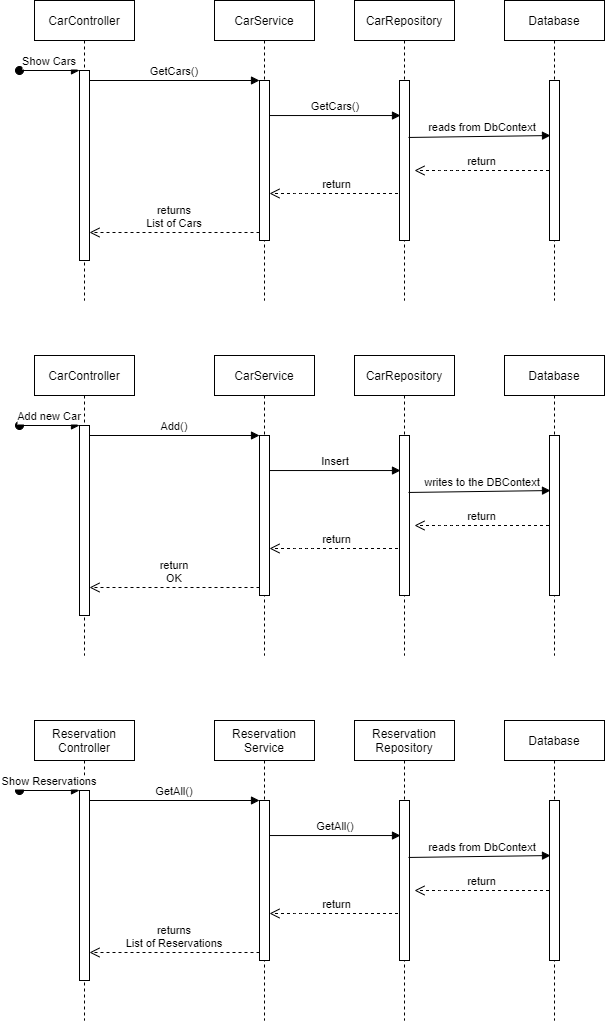

The diagram above was exported from draw.io. Its source (the exported page's mxGraphModel, read from the mxfile embedded in the PNG):
<mxGraphModel dx="1106" dy="790" grid="1" gridSize="10" guides="1" tooltips="1" connect="1" arrows="1" fold="1" page="1" pageScale="1" pageWidth="827" pageHeight="1169" math="0" shadow="0">
  <root>
    <mxCell id="0" />
    <mxCell id="1" parent="0" />
    <mxCell id="2" value="CarController" style="shape=umlLifeline;perimeter=lifelinePerimeter;container=1;collapsible=0;recursiveResize=0;rounded=0;shadow=0;strokeWidth=1;" vertex="1" parent="1">
      <mxGeometry x="120" y="80" width="100" height="300" as="geometry" />
    </mxCell>
    <mxCell id="3" value="" style="points=[];perimeter=orthogonalPerimeter;rounded=0;shadow=0;strokeWidth=1;" vertex="1" parent="2">
      <mxGeometry x="45" y="70" width="10" height="190" as="geometry" />
    </mxCell>
    <mxCell id="4" value="Show Cars" style="verticalAlign=bottom;startArrow=oval;endArrow=block;startSize=8;shadow=0;strokeWidth=1;" edge="1" parent="2" target="3">
      <mxGeometry relative="1" as="geometry">
        <mxPoint x="-15" y="70" as="sourcePoint" />
      </mxGeometry>
    </mxCell>
    <mxCell id="5" value="CarService" style="shape=umlLifeline;perimeter=lifelinePerimeter;container=1;collapsible=0;recursiveResize=0;rounded=0;shadow=0;strokeWidth=1;" vertex="1" parent="1">
      <mxGeometry x="300" y="80" width="100" height="300" as="geometry" />
    </mxCell>
    <mxCell id="6" value="" style="points=[];perimeter=orthogonalPerimeter;rounded=0;shadow=0;strokeWidth=1;" vertex="1" parent="5">
      <mxGeometry x="45" y="80" width="10" height="160" as="geometry" />
    </mxCell>
    <mxCell id="7" value="returns&#10;List of Cars" style="verticalAlign=bottom;endArrow=open;dashed=1;endSize=8;exitX=0;exitY=0.95;shadow=0;strokeWidth=1;" edge="1" parent="1" source="6" target="3">
      <mxGeometry relative="1" as="geometry">
        <mxPoint x="275" y="236" as="targetPoint" />
      </mxGeometry>
    </mxCell>
    <mxCell id="8" value="GetCars()" style="verticalAlign=bottom;endArrow=block;entryX=0;entryY=0;shadow=0;strokeWidth=1;" edge="1" parent="1" source="3" target="6">
      <mxGeometry relative="1" as="geometry">
        <mxPoint x="275" y="160" as="sourcePoint" />
      </mxGeometry>
    </mxCell>
    <mxCell id="9" value="GetCars()" style="verticalAlign=bottom;endArrow=block;entryX=0.1;entryY=0.219;shadow=0;strokeWidth=1;entryDx=0;entryDy=0;entryPerimeter=0;" edge="1" parent="1" source="6" target="12">
      <mxGeometry relative="1" as="geometry">
        <mxPoint x="240" y="200" as="sourcePoint" />
      </mxGeometry>
    </mxCell>
    <mxCell id="10" value="return" style="verticalAlign=bottom;endArrow=open;dashed=1;endSize=8;shadow=0;strokeWidth=1;" edge="1" parent="1">
      <mxGeometry relative="1" as="geometry">
        <mxPoint x="355" y="273" as="targetPoint" />
        <mxPoint x="489.5" y="273" as="sourcePoint" />
        <Array as="points">
          <mxPoint x="390" y="273" />
        </Array>
      </mxGeometry>
    </mxCell>
    <mxCell id="11" value="CarRepository" style="shape=umlLifeline;perimeter=lifelinePerimeter;container=1;collapsible=0;recursiveResize=0;rounded=0;shadow=0;strokeWidth=1;" vertex="1" parent="1">
      <mxGeometry x="440" y="80" width="100" height="300" as="geometry" />
    </mxCell>
    <mxCell id="12" value="" style="points=[];perimeter=orthogonalPerimeter;rounded=0;shadow=0;strokeWidth=1;" vertex="1" parent="11">
      <mxGeometry x="45" y="80" width="10" height="160" as="geometry" />
    </mxCell>
    <mxCell id="13" value="Database" style="shape=umlLifeline;perimeter=lifelinePerimeter;container=1;collapsible=0;recursiveResize=0;rounded=0;shadow=0;strokeWidth=1;" vertex="1" parent="1">
      <mxGeometry x="590" y="80" width="100" height="300" as="geometry" />
    </mxCell>
    <mxCell id="14" value="" style="points=[];perimeter=orthogonalPerimeter;rounded=0;shadow=0;strokeWidth=1;" vertex="1" parent="13">
      <mxGeometry x="45" y="80" width="10" height="160" as="geometry" />
    </mxCell>
    <mxCell id="15" value="reads from DbContext" style="verticalAlign=bottom;endArrow=block;shadow=0;strokeWidth=1;entryX=0.1;entryY=0.344;entryDx=0;entryDy=0;entryPerimeter=0;exitX=0.9;exitY=0.356;exitDx=0;exitDy=0;exitPerimeter=0;" edge="1" parent="1" source="12" target="14">
      <mxGeometry x="0.037" relative="1" as="geometry">
        <mxPoint x="490" y="200" as="sourcePoint" />
        <mxPoint x="631" y="189.99999999999997" as="targetPoint" />
        <Array as="points" />
        <mxPoint as="offset" />
      </mxGeometry>
    </mxCell>
    <mxCell id="16" value="return" style="verticalAlign=bottom;endArrow=open;dashed=1;endSize=8;shadow=0;strokeWidth=1;" edge="1" parent="1">
      <mxGeometry relative="1" as="geometry">
        <mxPoint x="500" y="250" as="targetPoint" />
        <mxPoint x="634.5" y="250" as="sourcePoint" />
        <Array as="points">
          <mxPoint x="535" y="250" />
        </Array>
      </mxGeometry>
    </mxCell>
    <mxCell id="47" value="CarController" style="shape=umlLifeline;perimeter=lifelinePerimeter;container=1;collapsible=0;recursiveResize=0;rounded=0;shadow=0;strokeWidth=1;" vertex="1" parent="1">
      <mxGeometry x="120" y="435" width="100" height="300" as="geometry" />
    </mxCell>
    <mxCell id="48" value="" style="points=[];perimeter=orthogonalPerimeter;rounded=0;shadow=0;strokeWidth=1;" vertex="1" parent="47">
      <mxGeometry x="45" y="70" width="10" height="190" as="geometry" />
    </mxCell>
    <mxCell id="49" value="Add new Car" style="verticalAlign=bottom;startArrow=oval;endArrow=block;startSize=8;shadow=0;strokeWidth=1;" edge="1" parent="47" target="48">
      <mxGeometry relative="1" as="geometry">
        <mxPoint x="-15" y="70" as="sourcePoint" />
      </mxGeometry>
    </mxCell>
    <mxCell id="50" value="CarService" style="shape=umlLifeline;perimeter=lifelinePerimeter;container=1;collapsible=0;recursiveResize=0;rounded=0;shadow=0;strokeWidth=1;" vertex="1" parent="1">
      <mxGeometry x="300" y="435" width="100" height="300" as="geometry" />
    </mxCell>
    <mxCell id="51" value="" style="points=[];perimeter=orthogonalPerimeter;rounded=0;shadow=0;strokeWidth=1;" vertex="1" parent="50">
      <mxGeometry x="45" y="80" width="10" height="160" as="geometry" />
    </mxCell>
    <mxCell id="52" value="return &#10;OK" style="verticalAlign=bottom;endArrow=open;dashed=1;endSize=8;exitX=0;exitY=0.95;shadow=0;strokeWidth=1;" edge="1" parent="1" source="51" target="48">
      <mxGeometry relative="1" as="geometry">
        <mxPoint x="275" y="591" as="targetPoint" />
      </mxGeometry>
    </mxCell>
    <mxCell id="53" value="Add()" style="verticalAlign=bottom;endArrow=block;entryX=0;entryY=0;shadow=0;strokeWidth=1;" edge="1" parent="1" source="48" target="51">
      <mxGeometry relative="1" as="geometry">
        <mxPoint x="275" y="515" as="sourcePoint" />
      </mxGeometry>
    </mxCell>
    <mxCell id="54" value="Insert" style="verticalAlign=bottom;endArrow=block;entryX=0.1;entryY=0.219;shadow=0;strokeWidth=1;entryDx=0;entryDy=0;entryPerimeter=0;" edge="1" parent="1" source="51" target="57">
      <mxGeometry relative="1" as="geometry">
        <mxPoint x="240" y="555" as="sourcePoint" />
      </mxGeometry>
    </mxCell>
    <mxCell id="55" value="return" style="verticalAlign=bottom;endArrow=open;dashed=1;endSize=8;shadow=0;strokeWidth=1;" edge="1" parent="1">
      <mxGeometry relative="1" as="geometry">
        <mxPoint x="355" y="628" as="targetPoint" />
        <mxPoint x="489.5" y="628" as="sourcePoint" />
        <Array as="points">
          <mxPoint x="390" y="628" />
        </Array>
      </mxGeometry>
    </mxCell>
    <mxCell id="56" value="CarRepository" style="shape=umlLifeline;perimeter=lifelinePerimeter;container=1;collapsible=0;recursiveResize=0;rounded=0;shadow=0;strokeWidth=1;" vertex="1" parent="1">
      <mxGeometry x="440" y="435" width="100" height="300" as="geometry" />
    </mxCell>
    <mxCell id="57" value="" style="points=[];perimeter=orthogonalPerimeter;rounded=0;shadow=0;strokeWidth=1;" vertex="1" parent="56">
      <mxGeometry x="45" y="80" width="10" height="160" as="geometry" />
    </mxCell>
    <mxCell id="58" value="Database" style="shape=umlLifeline;perimeter=lifelinePerimeter;container=1;collapsible=0;recursiveResize=0;rounded=0;shadow=0;strokeWidth=1;" vertex="1" parent="1">
      <mxGeometry x="590" y="435" width="100" height="300" as="geometry" />
    </mxCell>
    <mxCell id="59" value="" style="points=[];perimeter=orthogonalPerimeter;rounded=0;shadow=0;strokeWidth=1;" vertex="1" parent="58">
      <mxGeometry x="45" y="80" width="10" height="160" as="geometry" />
    </mxCell>
    <mxCell id="60" value="writes to the DBContext" style="verticalAlign=bottom;endArrow=block;shadow=0;strokeWidth=1;entryX=0.1;entryY=0.344;entryDx=0;entryDy=0;entryPerimeter=0;exitX=0.9;exitY=0.356;exitDx=0;exitDy=0;exitPerimeter=0;" edge="1" parent="1" source="57" target="59">
      <mxGeometry x="0.037" relative="1" as="geometry">
        <mxPoint x="490" y="555" as="sourcePoint" />
        <mxPoint x="631" y="545" as="targetPoint" />
        <Array as="points" />
        <mxPoint as="offset" />
      </mxGeometry>
    </mxCell>
    <mxCell id="61" value="return" style="verticalAlign=bottom;endArrow=open;dashed=1;endSize=8;shadow=0;strokeWidth=1;" edge="1" parent="1">
      <mxGeometry relative="1" as="geometry">
        <mxPoint x="500" y="605" as="targetPoint" />
        <mxPoint x="634.5" y="605" as="sourcePoint" />
        <Array as="points">
          <mxPoint x="535" y="605" />
        </Array>
      </mxGeometry>
    </mxCell>
    <mxCell id="77" value="Reservation&#10;Controller" style="shape=umlLifeline;perimeter=lifelinePerimeter;container=1;collapsible=0;recursiveResize=0;rounded=0;shadow=0;strokeWidth=1;" vertex="1" parent="1">
      <mxGeometry x="120" y="800" width="100" height="300" as="geometry" />
    </mxCell>
    <mxCell id="78" value="" style="points=[];perimeter=orthogonalPerimeter;rounded=0;shadow=0;strokeWidth=1;" vertex="1" parent="77">
      <mxGeometry x="45" y="70" width="10" height="190" as="geometry" />
    </mxCell>
    <mxCell id="79" value="Show Reservations" style="verticalAlign=bottom;startArrow=oval;endArrow=block;startSize=8;shadow=0;strokeWidth=1;" edge="1" parent="77" target="78">
      <mxGeometry relative="1" as="geometry">
        <mxPoint x="-15" y="70" as="sourcePoint" />
      </mxGeometry>
    </mxCell>
    <mxCell id="80" value="Reservation&#10;Service" style="shape=umlLifeline;perimeter=lifelinePerimeter;container=1;collapsible=0;recursiveResize=0;rounded=0;shadow=0;strokeWidth=1;" vertex="1" parent="1">
      <mxGeometry x="300" y="800" width="100" height="300" as="geometry" />
    </mxCell>
    <mxCell id="81" value="" style="points=[];perimeter=orthogonalPerimeter;rounded=0;shadow=0;strokeWidth=1;" vertex="1" parent="80">
      <mxGeometry x="45" y="80" width="10" height="160" as="geometry" />
    </mxCell>
    <mxCell id="82" value="returns&#10;List of Reservations" style="verticalAlign=bottom;endArrow=open;dashed=1;endSize=8;exitX=0;exitY=0.95;shadow=0;strokeWidth=1;" edge="1" parent="1" source="81" target="78">
      <mxGeometry relative="1" as="geometry">
        <mxPoint x="275" y="956" as="targetPoint" />
      </mxGeometry>
    </mxCell>
    <mxCell id="83" value="GetAll()" style="verticalAlign=bottom;endArrow=block;entryX=0;entryY=0;shadow=0;strokeWidth=1;" edge="1" parent="1" source="78" target="81">
      <mxGeometry relative="1" as="geometry">
        <mxPoint x="275" y="880" as="sourcePoint" />
      </mxGeometry>
    </mxCell>
    <mxCell id="84" value="GetAll()" style="verticalAlign=bottom;endArrow=block;entryX=0.1;entryY=0.219;shadow=0;strokeWidth=1;entryDx=0;entryDy=0;entryPerimeter=0;" edge="1" parent="1" source="81" target="87">
      <mxGeometry relative="1" as="geometry">
        <mxPoint x="240" y="920" as="sourcePoint" />
      </mxGeometry>
    </mxCell>
    <mxCell id="85" value="return" style="verticalAlign=bottom;endArrow=open;dashed=1;endSize=8;shadow=0;strokeWidth=1;" edge="1" parent="1">
      <mxGeometry relative="1" as="geometry">
        <mxPoint x="355" y="993" as="targetPoint" />
        <mxPoint x="489.5" y="993" as="sourcePoint" />
        <Array as="points">
          <mxPoint x="390" y="993" />
        </Array>
      </mxGeometry>
    </mxCell>
    <mxCell id="86" value="Reservation&#10;Repository" style="shape=umlLifeline;perimeter=lifelinePerimeter;container=1;collapsible=0;recursiveResize=0;rounded=0;shadow=0;strokeWidth=1;" vertex="1" parent="1">
      <mxGeometry x="440" y="800" width="100" height="300" as="geometry" />
    </mxCell>
    <mxCell id="87" value="" style="points=[];perimeter=orthogonalPerimeter;rounded=0;shadow=0;strokeWidth=1;" vertex="1" parent="86">
      <mxGeometry x="45" y="80" width="10" height="160" as="geometry" />
    </mxCell>
    <mxCell id="88" value="Database" style="shape=umlLifeline;perimeter=lifelinePerimeter;container=1;collapsible=0;recursiveResize=0;rounded=0;shadow=0;strokeWidth=1;" vertex="1" parent="1">
      <mxGeometry x="590" y="800" width="100" height="300" as="geometry" />
    </mxCell>
    <mxCell id="89" value="" style="points=[];perimeter=orthogonalPerimeter;rounded=0;shadow=0;strokeWidth=1;" vertex="1" parent="88">
      <mxGeometry x="45" y="80" width="10" height="160" as="geometry" />
    </mxCell>
    <mxCell id="90" value="reads from DbContext" style="verticalAlign=bottom;endArrow=block;shadow=0;strokeWidth=1;entryX=0.1;entryY=0.344;entryDx=0;entryDy=0;entryPerimeter=0;exitX=0.9;exitY=0.356;exitDx=0;exitDy=0;exitPerimeter=0;" edge="1" parent="1" source="87" target="89">
      <mxGeometry x="0.037" relative="1" as="geometry">
        <mxPoint x="490" y="920" as="sourcePoint" />
        <mxPoint x="631" y="910" as="targetPoint" />
        <Array as="points" />
        <mxPoint as="offset" />
      </mxGeometry>
    </mxCell>
    <mxCell id="91" value="return" style="verticalAlign=bottom;endArrow=open;dashed=1;endSize=8;shadow=0;strokeWidth=1;" edge="1" parent="1">
      <mxGeometry relative="1" as="geometry">
        <mxPoint x="500" y="970" as="targetPoint" />
        <mxPoint x="634.5" y="970" as="sourcePoint" />
        <Array as="points">
          <mxPoint x="535" y="970" />
        </Array>
      </mxGeometry>
    </mxCell>
  </root>
</mxGraphModel>